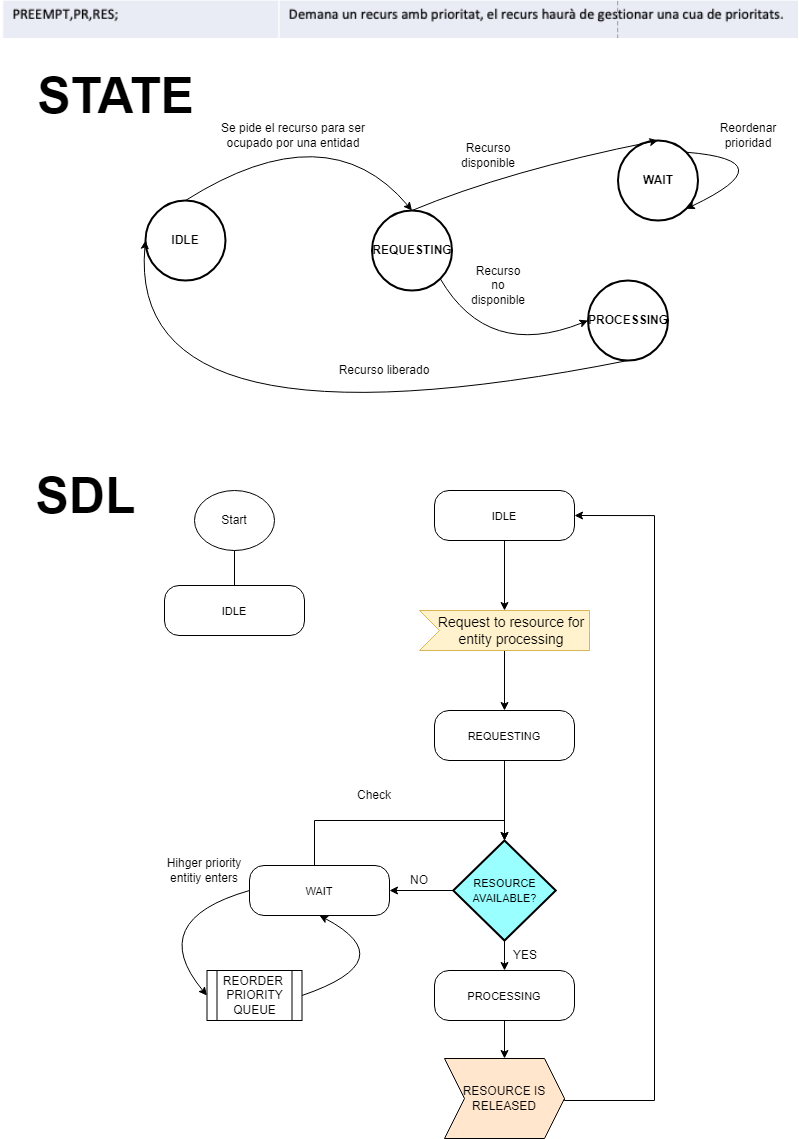

The diagram above was exported from draw.io. Its source (the exported page's mxGraphModel, read from the mxfile embedded in the PNG):
<mxGraphModel dx="2247" dy="-214" grid="1" gridSize="10" guides="1" tooltips="1" connect="1" arrows="1" fold="1" page="1" pageScale="1" pageWidth="827" pageHeight="1169" math="0" shadow="0">
  <root>
    <mxCell id="0" />
    <mxCell id="1" parent="0" />
    <mxCell id="ybCQb5P8fn-LhklbKWr3-1" value="" style="shape=image;verticalLabelPosition=bottom;labelBackgroundColor=default;verticalAlign=top;aspect=fixed;imageAspect=0;image=data:image/png,(base64 omitted: 17704 chars);" parent="1" vertex="1">
      <mxGeometry x="15" y="1200" width="798" height="38" as="geometry" />
    </mxCell>
    <mxCell id="ybCQb5P8fn-LhklbKWr3-2" value="&lt;b&gt;&lt;font style=&quot;font-size: 50px;&quot;&gt;STATE&lt;/font&gt;&lt;/b&gt;" style="text;html=1;align=center;verticalAlign=middle;resizable=0;points=[];autosize=1;strokeColor=none;fillColor=none;" parent="1" vertex="1">
      <mxGeometry x="40" y="1260" width="180" height="70" as="geometry" />
    </mxCell>
    <mxCell id="ybCQb5P8fn-LhklbKWr3-3" value="&lt;b&gt;&lt;font style=&quot;font-size: 50px;&quot;&gt;SDL&lt;/font&gt;&lt;/b&gt;" style="text;html=1;align=center;verticalAlign=middle;resizable=0;points=[];autosize=1;strokeColor=none;fillColor=none;rotation=0;" parent="1" vertex="1">
      <mxGeometry x="40" y="1660" width="120" height="70" as="geometry" />
    </mxCell>
    <mxCell id="ybCQb5P8fn-LhklbKWr3-4" value="&lt;b&gt;IDLE&lt;br&gt;&lt;/b&gt;" style="ellipse;whiteSpace=wrap;html=1;aspect=fixed;strokeWidth=2;" parent="1" vertex="1">
      <mxGeometry x="160" y="1400" width="80" height="80" as="geometry" />
    </mxCell>
    <mxCell id="ybCQb5P8fn-LhklbKWr3-5" value="&lt;b&gt;REQUESTING&lt;br&gt;&lt;/b&gt;" style="ellipse;whiteSpace=wrap;html=1;aspect=fixed;strokeWidth=2;" parent="1" vertex="1">
      <mxGeometry x="386.5" y="1410" width="80" height="80" as="geometry" />
    </mxCell>
    <mxCell id="ybCQb5P8fn-LhklbKWr3-6" value="" style="curved=1;endArrow=classic;html=1;rounded=0;exitX=0.5;exitY=0;exitDx=0;exitDy=0;entryX=0.5;entryY=0;entryDx=0;entryDy=0;" parent="1" source="ybCQb5P8fn-LhklbKWr3-4" target="ybCQb5P8fn-LhklbKWr3-5" edge="1">
      <mxGeometry width="50" height="50" relative="1" as="geometry">
        <mxPoint x="402.5" y="1410" as="sourcePoint" />
        <mxPoint x="452.5" y="1360" as="targetPoint" />
        <Array as="points">
          <mxPoint x="342.5" y="1310" />
        </Array>
      </mxGeometry>
    </mxCell>
    <mxCell id="ybCQb5P8fn-LhklbKWr3-8" value="Se pide el recurso para ser ocupado por una entidad" style="text;html=1;strokeColor=none;fillColor=none;align=center;verticalAlign=middle;whiteSpace=wrap;rounded=0;" parent="1" vertex="1">
      <mxGeometry x="232.5" y="1310" width="150" height="50" as="geometry" />
    </mxCell>
    <mxCell id="ybCQb5P8fn-LhklbKWr3-9" value="Recurso liberado" style="text;html=1;strokeColor=none;fillColor=none;align=center;verticalAlign=middle;whiteSpace=wrap;rounded=0;" parent="1" vertex="1">
      <mxGeometry x="315" y="1550" width="167.5" height="40" as="geometry" />
    </mxCell>
    <mxCell id="ybCQb5P8fn-LhklbKWr3-10" value="&lt;br&gt;IDLE" style="html=1;align=center;verticalAlign=top;rounded=1;absoluteArcSize=1;arcSize=29;whiteSpace=wrap;fontFamily=Helvetica;fontSize=11;fontColor=default;" parent="1" vertex="1">
      <mxGeometry x="179" y="1785" width="140" height="50" as="geometry" />
    </mxCell>
    <mxCell id="ybCQb5P8fn-LhklbKWr3-11" value="Start" style="ellipse;whiteSpace=wrap;html=1;" parent="1" vertex="1">
      <mxGeometry x="209" y="1690" width="80" height="60" as="geometry" />
    </mxCell>
    <mxCell id="ybCQb5P8fn-LhklbKWr3-12" value="&lt;br&gt;IDLE" style="html=1;align=center;verticalAlign=top;rounded=1;absoluteArcSize=1;arcSize=29;whiteSpace=wrap;fontFamily=Helvetica;fontSize=11;fontColor=default;" parent="1" vertex="1">
      <mxGeometry x="449" y="1690" width="140" height="50" as="geometry" />
    </mxCell>
    <mxCell id="ybCQb5P8fn-LhklbKWr3-13" value="" style="endArrow=none;html=1;rounded=0;exitX=0.5;exitY=0;exitDx=0;exitDy=0;entryX=0.5;entryY=1;entryDx=0;entryDy=0;" parent="1" source="ybCQb5P8fn-LhklbKWr3-10" target="ybCQb5P8fn-LhklbKWr3-11" edge="1">
      <mxGeometry width="50" height="50" relative="1" as="geometry">
        <mxPoint x="243.5" y="1836" as="sourcePoint" />
        <mxPoint x="243.5" y="1770" as="targetPoint" />
      </mxGeometry>
    </mxCell>
    <mxCell id="ybCQb5P8fn-LhklbKWr3-14" value="&lt;br&gt;REQUESTING" style="html=1;align=center;verticalAlign=top;rounded=1;absoluteArcSize=1;arcSize=29;whiteSpace=wrap;fontFamily=Helvetica;fontSize=11;fontColor=default;" parent="1" vertex="1">
      <mxGeometry x="449" y="1910" width="140" height="50" as="geometry" />
    </mxCell>
    <mxCell id="ybCQb5P8fn-LhklbKWr3-16" value="&lt;br&gt;WAIT" style="html=1;align=center;verticalAlign=top;rounded=1;absoluteArcSize=1;arcSize=29;whiteSpace=wrap;fontFamily=Helvetica;fontSize=11;fontColor=default;" parent="1" vertex="1">
      <mxGeometry x="264" y="2065" width="140" height="50" as="geometry" />
    </mxCell>
    <mxCell id="ybCQb5P8fn-LhklbKWr3-18" value="&lt;b&gt;WAIT&lt;br&gt;&lt;/b&gt;" style="ellipse;whiteSpace=wrap;html=1;aspect=fixed;strokeWidth=2;" parent="1" vertex="1">
      <mxGeometry x="632.5" y="1340" width="80" height="80" as="geometry" />
    </mxCell>
    <mxCell id="ybCQb5P8fn-LhklbKWr3-19" value="" style="curved=1;endArrow=classic;html=1;rounded=0;exitX=0.5;exitY=0;exitDx=0;exitDy=0;entryX=0.5;entryY=0;entryDx=0;entryDy=0;" parent="1" source="ybCQb5P8fn-LhklbKWr3-5" target="ybCQb5P8fn-LhklbKWr3-18" edge="1">
      <mxGeometry width="50" height="50" relative="1" as="geometry">
        <mxPoint x="462.5" y="1330" as="sourcePoint" />
        <mxPoint x="662.5" y="1330" as="targetPoint" />
        <Array as="points">
          <mxPoint x="522.5" y="1370" />
        </Array>
      </mxGeometry>
    </mxCell>
    <mxCell id="-CD3wgxRRqdaj2U9QOeo-3" style="edgeStyle=orthogonalEdgeStyle;rounded=0;orthogonalLoop=1;jettySize=auto;html=1;entryX=0.5;entryY=0;entryDx=0;entryDy=0;" parent="1" source="-CD3wgxRRqdaj2U9QOeo-1" target="ybCQb5P8fn-LhklbKWr3-14" edge="1">
      <mxGeometry relative="1" as="geometry" />
    </mxCell>
    <mxCell id="-CD3wgxRRqdaj2U9QOeo-1" value="Request to resource for&lt;br&gt;entity processing" style="html=1;shape=mxgraph.infographic.ribbonSimple;notch1=20;notch2=0;align=center;verticalAlign=middle;fontSize=14;fontStyle=0;fillColor=#fff2cc;flipH=0;spacingRight=0;spacingLeft=14;whiteSpace=wrap;fontFamily=Helvetica;strokeColor=#d6b656;" parent="1" vertex="1">
      <mxGeometry x="434" y="1810" width="170" height="40" as="geometry" />
    </mxCell>
    <mxCell id="-CD3wgxRRqdaj2U9QOeo-2" style="edgeStyle=orthogonalEdgeStyle;rounded=0;orthogonalLoop=1;jettySize=auto;html=1;entryX=0;entryY=0;entryDx=85;entryDy=0;entryPerimeter=0;" parent="1" source="ybCQb5P8fn-LhklbKWr3-12" target="-CD3wgxRRqdaj2U9QOeo-1" edge="1">
      <mxGeometry relative="1" as="geometry" />
    </mxCell>
    <mxCell id="cqOARr9M3aL-jF8AmLOa-2" style="edgeStyle=orthogonalEdgeStyle;rounded=0;orthogonalLoop=1;jettySize=auto;html=1;entryX=1;entryY=0.5;entryDx=0;entryDy=0;" parent="1" source="Xl4RDccMBFuQZh7D03da-1" target="ybCQb5P8fn-LhklbKWr3-16" edge="1">
      <mxGeometry relative="1" as="geometry" />
    </mxCell>
    <mxCell id="lhQj1O6VqRmkqsEyYJDl-3" style="edgeStyle=orthogonalEdgeStyle;rounded=0;orthogonalLoop=1;jettySize=auto;html=1;entryX=0.5;entryY=0;entryDx=0;entryDy=0;" parent="1" source="Xl4RDccMBFuQZh7D03da-1" target="cqOARr9M3aL-jF8AmLOa-8" edge="1">
      <mxGeometry relative="1" as="geometry" />
    </mxCell>
    <mxCell id="Xl4RDccMBFuQZh7D03da-1" value="&lt;font style=&quot;font-size: 11px;&quot;&gt;RESOURCE &lt;br&gt;AVAILABLE?&lt;/font&gt;" style="strokeWidth=2;html=1;shape=mxgraph.flowchart.decision;whiteSpace=wrap;fillColor=#99FFFF;" parent="1" vertex="1">
      <mxGeometry x="467.75" y="2040" width="102.5" height="100" as="geometry" />
    </mxCell>
    <mxCell id="4sbCVlQehEC6TGMlfHiP-1" style="edgeStyle=orthogonalEdgeStyle;rounded=0;orthogonalLoop=1;jettySize=auto;html=1;entryX=0.5;entryY=0;entryDx=0;entryDy=0;entryPerimeter=0;" parent="1" source="ybCQb5P8fn-LhklbKWr3-14" target="Xl4RDccMBFuQZh7D03da-1" edge="1">
      <mxGeometry relative="1" as="geometry" />
    </mxCell>
    <mxCell id="cqOARr9M3aL-jF8AmLOa-3" value="YES" style="text;html=1;strokeColor=none;fillColor=none;align=center;verticalAlign=middle;whiteSpace=wrap;rounded=0;" parent="1" vertex="1">
      <mxGeometry x="510.25" y="2140" width="60" height="30" as="geometry" />
    </mxCell>
    <mxCell id="cqOARr9M3aL-jF8AmLOa-5" value="NO" style="text;html=1;strokeColor=none;fillColor=none;align=center;verticalAlign=middle;whiteSpace=wrap;rounded=0;" parent="1" vertex="1">
      <mxGeometry x="404" y="2065" width="60" height="30" as="geometry" />
    </mxCell>
    <mxCell id="nPjNtHoJCDb7bgjH9gfv-3" style="edgeStyle=orthogonalEdgeStyle;rounded=0;orthogonalLoop=1;jettySize=auto;html=1;entryX=0.5;entryY=0;entryDx=0;entryDy=0;" parent="1" source="cqOARr9M3aL-jF8AmLOa-8" target="nPjNtHoJCDb7bgjH9gfv-2" edge="1">
      <mxGeometry relative="1" as="geometry" />
    </mxCell>
    <mxCell id="cqOARr9M3aL-jF8AmLOa-8" value="&lt;br&gt;PROCESSING" style="html=1;align=center;verticalAlign=top;rounded=1;absoluteArcSize=1;arcSize=29;whiteSpace=wrap;fontFamily=Helvetica;fontSize=11;fontColor=default;" parent="1" vertex="1">
      <mxGeometry x="449" y="2170" width="140" height="50" as="geometry" />
    </mxCell>
    <mxCell id="lhQj1O6VqRmkqsEyYJDl-7" style="edgeStyle=orthogonalEdgeStyle;rounded=0;orthogonalLoop=1;jettySize=auto;html=1;entryX=1;entryY=0.5;entryDx=0;entryDy=0;exitX=1;exitY=0.5;exitDx=0;exitDy=0;" parent="1" source="nPjNtHoJCDb7bgjH9gfv-2" target="ybCQb5P8fn-LhklbKWr3-12" edge="1">
      <mxGeometry relative="1" as="geometry">
        <mxPoint x="604" y="2300" as="sourcePoint" />
        <Array as="points">
          <mxPoint x="579" y="2300" />
          <mxPoint x="669" y="2300" />
          <mxPoint x="669" y="1715" />
        </Array>
      </mxGeometry>
    </mxCell>
    <mxCell id="lhQj1O6VqRmkqsEyYJDl-8" value="" style="curved=1;endArrow=classic;html=1;rounded=0;exitX=0;exitY=0.5;exitDx=0;exitDy=0;entryX=0;entryY=0.5;entryDx=0;entryDy=0;" parent="1" source="ybCQb5P8fn-LhklbKWr3-16" target="lhQj1O6VqRmkqsEyYJDl-13" edge="1">
      <mxGeometry width="50" height="50" relative="1" as="geometry">
        <mxPoint x="549" y="2050" as="sourcePoint" />
        <mxPoint x="599" y="2000" as="targetPoint" />
        <Array as="points">
          <mxPoint x="159" y="2120" />
        </Array>
      </mxGeometry>
    </mxCell>
    <mxCell id="lhQj1O6VqRmkqsEyYJDl-9" value="Hihger priority entitiy enters" style="text;html=1;strokeColor=none;fillColor=none;align=center;verticalAlign=middle;whiteSpace=wrap;rounded=0;" parent="1" vertex="1">
      <mxGeometry x="179" y="2045" width="80" height="50" as="geometry" />
    </mxCell>
    <mxCell id="lhQj1O6VqRmkqsEyYJDl-11" style="edgeStyle=orthogonalEdgeStyle;rounded=0;orthogonalLoop=1;jettySize=auto;html=1;entryX=0.5;entryY=0;entryDx=0;entryDy=0;entryPerimeter=0;" parent="1" source="ybCQb5P8fn-LhklbKWr3-16" target="Xl4RDccMBFuQZh7D03da-1" edge="1">
      <mxGeometry relative="1" as="geometry">
        <Array as="points">
          <mxPoint x="329" y="2020" />
          <mxPoint x="519" y="2020" />
        </Array>
      </mxGeometry>
    </mxCell>
    <mxCell id="lhQj1O6VqRmkqsEyYJDl-12" value="Check" style="text;html=1;strokeColor=none;fillColor=none;align=center;verticalAlign=middle;whiteSpace=wrap;rounded=0;" parent="1" vertex="1">
      <mxGeometry x="359" y="1980" width="60" height="30" as="geometry" />
    </mxCell>
    <mxCell id="lhQj1O6VqRmkqsEyYJDl-13" value="REORDER&amp;nbsp;&lt;br&gt;PRIORITY QUEUE" style="shape=process;whiteSpace=wrap;html=1;backgroundOutline=1;" parent="1" vertex="1">
      <mxGeometry x="221.5" y="2170" width="95" height="50" as="geometry" />
    </mxCell>
    <mxCell id="lhQj1O6VqRmkqsEyYJDl-14" value="" style="curved=1;endArrow=classic;html=1;rounded=0;exitX=1;exitY=0.5;exitDx=0;exitDy=0;entryX=0.5;entryY=1;entryDx=0;entryDy=0;" parent="1" source="lhQj1O6VqRmkqsEyYJDl-13" target="ybCQb5P8fn-LhklbKWr3-16" edge="1">
      <mxGeometry width="50" height="50" relative="1" as="geometry">
        <mxPoint x="549" y="2050" as="sourcePoint" />
        <mxPoint x="599" y="2000" as="targetPoint" />
        <Array as="points">
          <mxPoint x="419" y="2160" />
        </Array>
      </mxGeometry>
    </mxCell>
    <mxCell id="UcKoky4fRzMcOxgnDKLq-1" value="&lt;b&gt;PROCESSING&lt;br&gt;&lt;/b&gt;" style="ellipse;whiteSpace=wrap;html=1;aspect=fixed;strokeWidth=2;" parent="1" vertex="1">
      <mxGeometry x="602.5" y="1480" width="80" height="80" as="geometry" />
    </mxCell>
    <mxCell id="UcKoky4fRzMcOxgnDKLq-2" value="" style="curved=1;endArrow=classic;html=1;rounded=0;exitX=1;exitY=1;exitDx=0;exitDy=0;entryX=0;entryY=0.5;entryDx=0;entryDy=0;" parent="1" source="ybCQb5P8fn-LhklbKWr3-5" target="UcKoky4fRzMcOxgnDKLq-1" edge="1">
      <mxGeometry width="50" height="50" relative="1" as="geometry">
        <mxPoint x="412.5" y="1660" as="sourcePoint" />
        <mxPoint x="462.5" y="1610" as="targetPoint" />
        <Array as="points">
          <mxPoint x="502.5" y="1560" />
        </Array>
      </mxGeometry>
    </mxCell>
    <mxCell id="UcKoky4fRzMcOxgnDKLq-3" value="" style="curved=1;endArrow=classic;html=1;rounded=0;exitX=1;exitY=0;exitDx=0;exitDy=0;entryX=1;entryY=1;entryDx=0;entryDy=0;" parent="1" source="ybCQb5P8fn-LhklbKWr3-18" target="ybCQb5P8fn-LhklbKWr3-18" edge="1">
      <mxGeometry width="50" height="50" relative="1" as="geometry">
        <mxPoint x="463.5" y="1420" as="sourcePoint" />
        <mxPoint x="652.5" y="1330" as="targetPoint" />
        <Array as="points">
          <mxPoint x="802.5" y="1360" />
        </Array>
      </mxGeometry>
    </mxCell>
    <mxCell id="UcKoky4fRzMcOxgnDKLq-4" value="" style="curved=1;endArrow=classic;html=1;rounded=0;exitX=0.5;exitY=1;exitDx=0;exitDy=0;entryX=0;entryY=0.5;entryDx=0;entryDy=0;" parent="1" source="UcKoky4fRzMcOxgnDKLq-1" target="ybCQb5P8fn-LhklbKWr3-4" edge="1">
      <mxGeometry width="50" height="50" relative="1" as="geometry">
        <mxPoint x="400" y="1570" as="sourcePoint" />
        <mxPoint x="450" y="1520" as="targetPoint" />
        <Array as="points">
          <mxPoint x="140" y="1660" />
        </Array>
      </mxGeometry>
    </mxCell>
    <mxCell id="UcKoky4fRzMcOxgnDKLq-5" value="Recurso disponible" style="text;html=1;strokeColor=none;fillColor=none;align=center;verticalAlign=middle;whiteSpace=wrap;rounded=0;" parent="1" vertex="1">
      <mxGeometry x="472.5" y="1340" width="60" height="30" as="geometry" />
    </mxCell>
    <mxCell id="UcKoky4fRzMcOxgnDKLq-6" value="Recurso no disponible" style="text;html=1;strokeColor=none;fillColor=none;align=center;verticalAlign=middle;whiteSpace=wrap;rounded=0;" parent="1" vertex="1">
      <mxGeometry x="482.5" y="1470" width="60" height="30" as="geometry" />
    </mxCell>
    <mxCell id="UcKoky4fRzMcOxgnDKLq-10" value="Reordenar prioridad" style="text;html=1;strokeColor=none;fillColor=none;align=center;verticalAlign=middle;whiteSpace=wrap;rounded=0;" parent="1" vertex="1">
      <mxGeometry x="722.5" y="1310" width="80" height="50" as="geometry" />
    </mxCell>
    <mxCell id="nPjNtHoJCDb7bgjH9gfv-2" value="RESOURCE IS RELEASED" style="shape=step;perimeter=stepPerimeter;whiteSpace=wrap;html=1;fixedSize=1;fillColor=#FFE6CC;" parent="1" vertex="1">
      <mxGeometry x="459" y="2258" width="120" height="80" as="geometry" />
    </mxCell>
  </root>
</mxGraphModel>